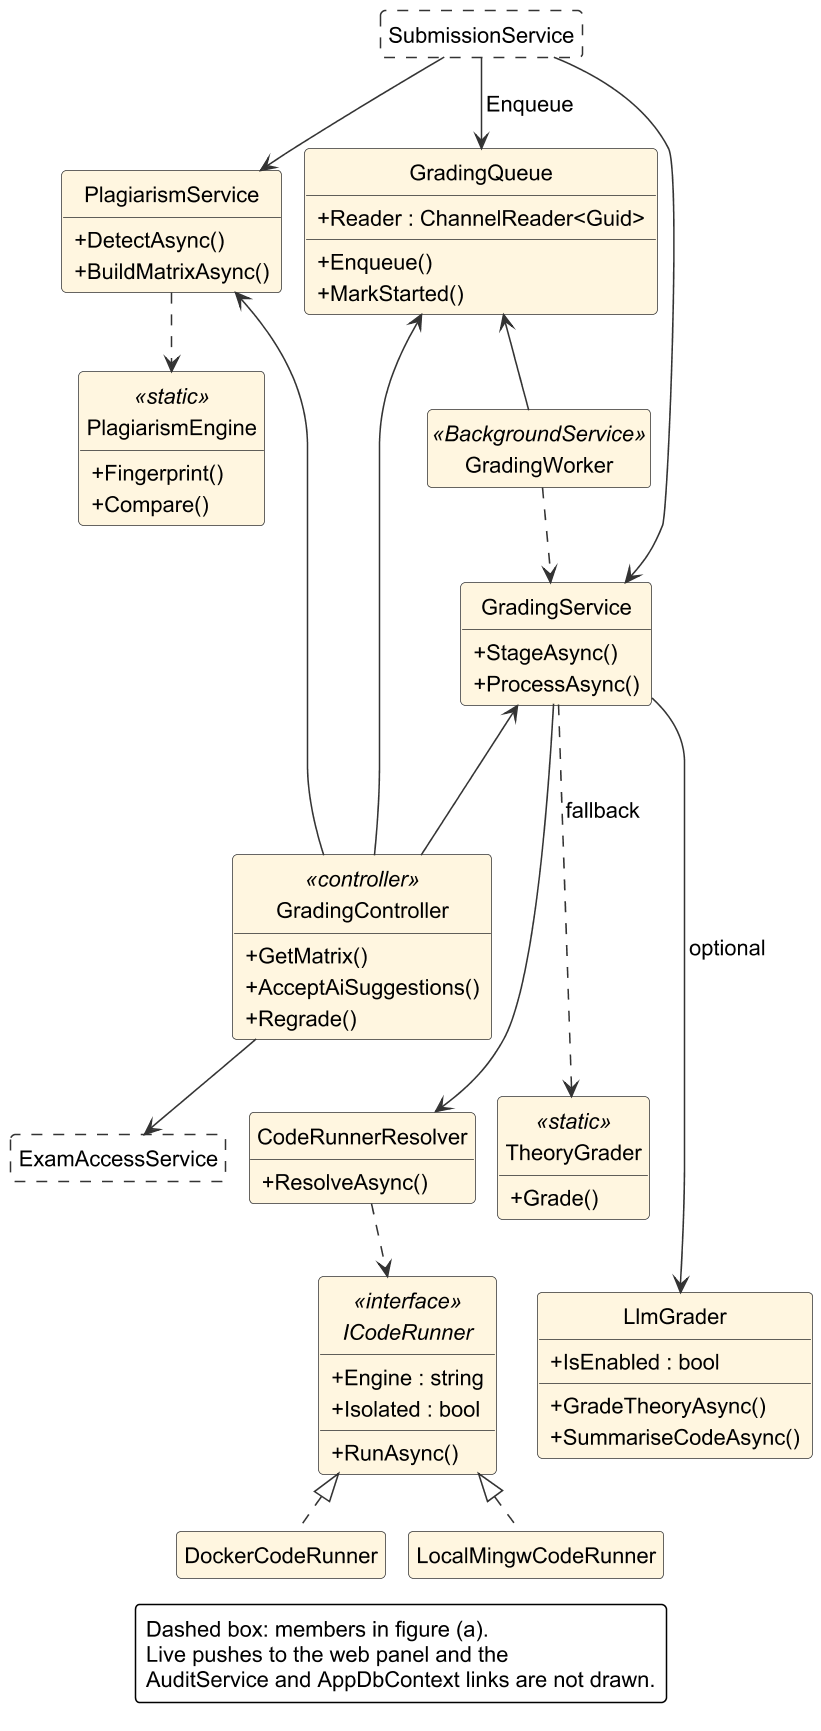

The diagram above was rendered by PlantUML. Its source (embedded in the PNG):
@startuml
!include style.iuml
' Class diagram, part 3 of 4 (server), figure (b): grading and plagiarism (Services/Grading, Services/Plagiarism,
' Controllers/GradingController.cs). Figure (a), monitoring, access checks and submission, is class_diagram_server.puml.
' Only key members; parameters omitted. Arrows: --> holds / injects, ..> calls or uses, ..|> implements.
' A dashed white box is a class whose members are drawn in figure (a).
hide empty members
hide circle
skinparam classAttributeIconSize 0
skinparam nodesep 14
skinparam ranksep 36
skinparam class {
  FontSize 14
  AttributeFontSize 14
  StereotypeFontSize 14
}
skinparam ArrowFontSize 14
skinparam stereotypeFontSize 14

class SubmissionService #FFFFFF ##[dashed]
class ExamAccessService #FFFFFF ##[dashed]
class GradingController <<controller>> #FFF6E0 {
  +GetMatrix()
  +AcceptAiSuggestions()
  +Regrade()
}
class PlagiarismService #FFF6E0 {
  +DetectAsync()
  +BuildMatrixAsync()
}
class PlagiarismEngine <<static>> #FFF6E0 {
  +Fingerprint()
  +Compare()
}
class GradingQueue #FFF6E0 {
  +Reader : ChannelReader<Guid>
  +Enqueue()
  +MarkStarted()
}
class GradingWorker <<BackgroundService>> #FFF6E0
class GradingService #FFF6E0 {
  +StageAsync()
  +ProcessAsync()
}
class LlmGrader #FFF6E0 {
  +IsEnabled : bool
  +GradeTheoryAsync()
  +SummariseCodeAsync()
}
class TheoryGrader <<static>> #FFF6E0 {
  +Grade()
}
class CodeRunnerResolver #FFF6E0 {
  +ResolveAsync()
}
interface ICodeRunner <<interface>> #FFF6E0 {
  +Engine : string
  +Isolated : bool
  +RunAsync()
}
class DockerCodeRunner #FFF6E0
class LocalMingwCodeRunner #FFF6E0

SubmissionService --> PlagiarismService
SubmissionService --> GradingQueue : Enqueue
SubmissionService --> GradingService
PlagiarismService -[hidden]right- GradingQueue
GradingWorker -up-> GradingQueue
GradingWorker ..> GradingService
PlagiarismService ..> PlagiarismEngine
GradingController -up--> PlagiarismService
GradingController -up--> GradingQueue
GradingController -up--> GradingService
GradingController --> ExamAccessService
GradingService ---> CodeRunnerResolver
GradingService ...> TheoryGrader : fallback
GradingService ----> LlmGrader : optional
GradingController -[hidden]down- CodeRunnerResolver
CodeRunnerResolver -[hidden]right- TheoryGrader
ICodeRunner -[hidden]right- LlmGrader
CodeRunnerResolver ..> ICodeRunner
DockerCodeRunner .up.|> ICodeRunner
LocalMingwCodeRunner .up.|> ICodeRunner

skinparam legendFontSize 14
legend bottom
  Dashed box: members in figure (a).
  Live pushes to the web panel and the
  AuditService and AppDbContext links are not drawn.
endlegend
@enduml